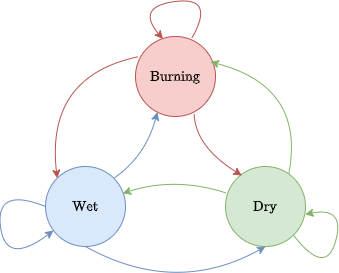

The diagram above was exported from draw.io. Its source (the exported page's mxGraphModel, read from the mxfile embedded in the PNG):
<mxGraphModel dx="385" dy="467" grid="1" gridSize="10" guides="1" tooltips="1" connect="1" arrows="1" fold="1" page="1" pageScale="1" pageWidth="850" pageHeight="1100" math="1" shadow="0">
  <root>
    <mxCell id="0" />
    <mxCell id="1" parent="0" />
    <mxCell id="-mUnmwx1WrmESp58s7OQ-26" value="" style="endArrow=classic;html=1;curved=1;entryX=0.5;entryY=1;entryDx=0;entryDy=0;exitX=0.5;exitY=1;exitDx=0;exitDy=0;fillColor=#dae8fc;strokeColor=#6c8ebf;" edge="1" parent="1" source="-mUnmwx1WrmESp58s7OQ-3" target="-mUnmwx1WrmESp58s7OQ-2">
      <mxGeometry width="50" height="50" relative="1" as="geometry">
        <mxPoint x="400" y="490" as="sourcePoint" />
        <mxPoint x="450" y="450" as="targetPoint" />
        <Array as="points">
          <mxPoint x="430" y="540" />
        </Array>
      </mxGeometry>
    </mxCell>
    <mxCell id="-mUnmwx1WrmESp58s7OQ-1" value="$$\text{Burning}$$" style="ellipse;whiteSpace=wrap;html=1;aspect=fixed;fillColor=#f8cecc;strokeColor=#b85450;" vertex="1" parent="1">
      <mxGeometry x="390" y="280" width="80" height="80" as="geometry" />
    </mxCell>
    <mxCell id="-mUnmwx1WrmESp58s7OQ-2" value="$$\text{Dry}$$" style="ellipse;whiteSpace=wrap;html=1;aspect=fixed;fillColor=#d5e8d4;strokeColor=#82b366;" vertex="1" parent="1">
      <mxGeometry x="480" y="410" width="80" height="80" as="geometry" />
    </mxCell>
    <mxCell id="-mUnmwx1WrmESp58s7OQ-3" value="$$\text{Wet}$$" style="ellipse;whiteSpace=wrap;html=1;aspect=fixed;fillColor=#dae8fc;strokeColor=#6c8ebf;" vertex="1" parent="1">
      <mxGeometry x="300" y="410" width="80" height="80" as="geometry" />
    </mxCell>
    <mxCell id="-mUnmwx1WrmESp58s7OQ-4" value="" style="endArrow=classic;html=1;entryX=0;entryY=0;entryDx=0;entryDy=0;exitX=0.03;exitY=0.254;exitDx=0;exitDy=0;curved=1;fillColor=#f8cecc;strokeColor=#b85450;exitPerimeter=0;" edge="1" parent="1" source="-mUnmwx1WrmESp58s7OQ-1" target="-mUnmwx1WrmESp58s7OQ-3">
      <mxGeometry width="50" height="50" relative="1" as="geometry">
        <mxPoint x="410" y="480" as="sourcePoint" />
        <mxPoint x="460" y="430" as="targetPoint" />
        <Array as="points">
          <mxPoint x="300" y="320" />
        </Array>
      </mxGeometry>
    </mxCell>
    <mxCell id="-mUnmwx1WrmESp58s7OQ-6" value="" style="endArrow=none;html=1;curved=1;startArrow=classic;startFill=1;fillColor=#dae8fc;strokeColor=#6c8ebf;" edge="1" parent="1" source="-mUnmwx1WrmESp58s7OQ-3">
      <mxGeometry width="50" height="50" relative="1" as="geometry">
        <mxPoint x="280" y="500" as="sourcePoint" />
        <mxPoint x="300" y="450" as="targetPoint" />
        <Array as="points">
          <mxPoint x="260" y="510" />
          <mxPoint x="250" y="430" />
        </Array>
      </mxGeometry>
    </mxCell>
    <mxCell id="-mUnmwx1WrmESp58s7OQ-10" value="" style="endArrow=none;html=1;curved=1;startArrow=classic;startFill=1;fillColor=#f8cecc;strokeColor=#b85450;entryX=0.705;entryY=0.019;entryDx=0;entryDy=0;entryPerimeter=0;exitX=0.342;exitY=0.031;exitDx=0;exitDy=0;exitPerimeter=0;" edge="1" parent="1" source="-mUnmwx1WrmESp58s7OQ-1" target="-mUnmwx1WrmESp58s7OQ-1">
      <mxGeometry width="50" height="50" relative="1" as="geometry">
        <mxPoint x="418.00000000000205" y="273.99999999999864" as="sourcePoint" />
        <mxPoint x="410" y="250" as="targetPoint" />
        <Array as="points">
          <mxPoint x="390" y="250" />
          <mxPoint x="470" y="240" />
        </Array>
      </mxGeometry>
    </mxCell>
    <mxCell id="-mUnmwx1WrmESp58s7OQ-14" value="" style="endArrow=classic;html=1;exitX=0.791;exitY=0.086;exitDx=0;exitDy=0;curved=1;fillColor=#d5e8d4;strokeColor=#82b366;entryX=0.937;entryY=0.318;entryDx=0;entryDy=0;entryPerimeter=0;exitPerimeter=0;" edge="1" parent="1" source="-mUnmwx1WrmESp58s7OQ-2" target="-mUnmwx1WrmESp58s7OQ-1">
      <mxGeometry width="50" height="50" relative="1" as="geometry">
        <mxPoint x="560" y="320" as="sourcePoint" />
        <mxPoint x="500" y="290" as="targetPoint" />
        <Array as="points">
          <mxPoint x="560" y="330" />
        </Array>
      </mxGeometry>
    </mxCell>
    <mxCell id="-mUnmwx1WrmESp58s7OQ-23" value="" style="endArrow=classic;html=1;exitX=1;exitY=0;exitDx=0;exitDy=0;curved=1;fillColor=#dae8fc;strokeColor=#6c8ebf;entryX=0.273;entryY=0.946;entryDx=0;entryDy=0;entryPerimeter=0;" edge="1" parent="1" source="-mUnmwx1WrmESp58s7OQ-3" target="-mUnmwx1WrmESp58s7OQ-1">
      <mxGeometry width="50" height="50" relative="1" as="geometry">
        <mxPoint x="450" y="440" as="sourcePoint" />
        <mxPoint x="400" y="350" as="targetPoint" />
        <Array as="points">
          <mxPoint x="400" y="400" />
        </Array>
      </mxGeometry>
    </mxCell>
    <mxCell id="-mUnmwx1WrmESp58s7OQ-24" value="" style="endArrow=none;html=1;curved=1;startArrow=classic;startFill=1;fillColor=#d5e8d4;strokeColor=#82b366;entryX=1;entryY=1;entryDx=0;entryDy=0;exitX=0.996;exitY=0.598;exitDx=0;exitDy=0;exitPerimeter=0;" edge="1" parent="1" source="-mUnmwx1WrmESp58s7OQ-2" target="-mUnmwx1WrmESp58s7OQ-2">
      <mxGeometry width="50" height="50" relative="1" as="geometry">
        <mxPoint x="587" y="462" as="sourcePoint" />
        <mxPoint x="616" y="462" as="targetPoint" />
        <Array as="points">
          <mxPoint x="600" y="450" />
          <mxPoint x="580" y="520" />
        </Array>
      </mxGeometry>
    </mxCell>
    <mxCell id="-mUnmwx1WrmESp58s7OQ-28" value="" style="endArrow=classic;html=1;curved=1;exitX=0.008;exitY=0.331;exitDx=0;exitDy=0;exitPerimeter=0;entryX=0.965;entryY=0.336;entryDx=0;entryDy=0;entryPerimeter=0;fillColor=#d5e8d4;strokeColor=#82b366;" edge="1" parent="1" source="-mUnmwx1WrmESp58s7OQ-2" target="-mUnmwx1WrmESp58s7OQ-3">
      <mxGeometry width="50" height="50" relative="1" as="geometry">
        <mxPoint x="400" y="480" as="sourcePoint" />
        <mxPoint x="380" y="440" as="targetPoint" />
        <Array as="points">
          <mxPoint x="430" y="420" />
        </Array>
      </mxGeometry>
    </mxCell>
    <mxCell id="-mUnmwx1WrmESp58s7OQ-29" value="" style="endArrow=classic;html=1;exitX=0.734;exitY=0.972;exitDx=0;exitDy=0;curved=1;fillColor=#f8cecc;strokeColor=#b85450;entryX=0.204;entryY=0.113;entryDx=0;entryDy=0;entryPerimeter=0;exitPerimeter=0;" edge="1" parent="1" source="-mUnmwx1WrmESp58s7OQ-1" target="-mUnmwx1WrmESp58s7OQ-2">
      <mxGeometry width="50" height="50" relative="1" as="geometry">
        <mxPoint x="460" y="346" as="sourcePoint" />
        <mxPoint x="504" y="280" as="targetPoint" />
        <Array as="points">
          <mxPoint x="450" y="390" />
        </Array>
      </mxGeometry>
    </mxCell>
  </root>
</mxGraphModel>